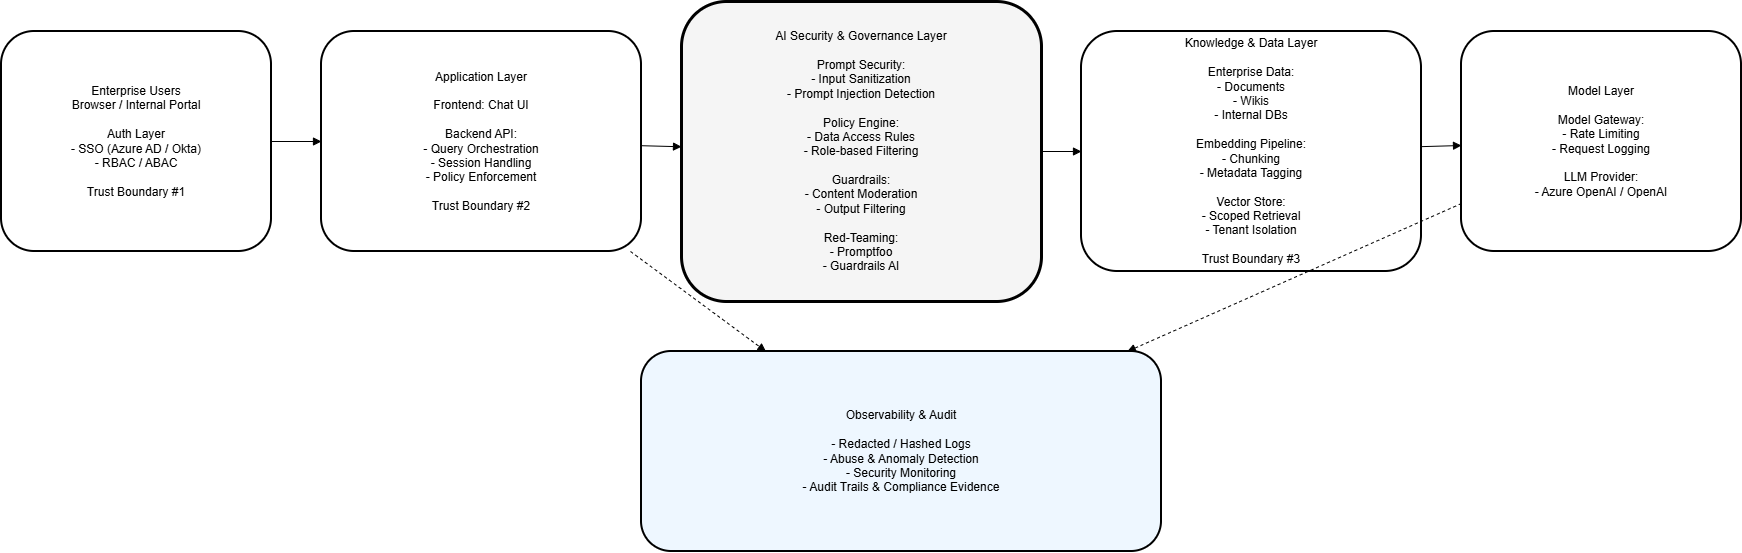

The diagram above was exported from draw.io. Its source (the exported page's mxGraphModel, read from the mxfile embedded in the PNG):
<mxGraphModel dx="786" dy="463" grid="1" gridSize="10" guides="1" tooltips="1" connect="1" arrows="1" fold="1" page="1" pageScale="1" pageWidth="1800" pageHeight="1000" math="0" shadow="0">
  <root>
    <mxCell id="0" />
    <mxCell id="1" parent="0" />
    <mxCell id="users" parent="1" style="rounded=1;whiteSpace=wrap;html=1;strokeWidth=2;" value="Enterprise Users&#10;Browser / Internal Portal&#10;&#10;Auth Layer&#10;- SSO (Azure AD / Okta)&#10;- RBAC / ABAC&#10;&#10;Trust Boundary #1" vertex="1">
      <mxGeometry height="220" width="270" x="40" y="120" as="geometry" />
    </mxCell>
    <mxCell id="app" parent="1" style="rounded=1;whiteSpace=wrap;html=1;strokeWidth=2;" value="Application Layer&#10;&#10;Frontend: Chat UI&#10;&#10;Backend API:&#10;- Query Orchestration&#10;- Session Handling&#10;- Policy Enforcement&#10;&#10;Trust Boundary #2" vertex="1">
      <mxGeometry height="220" width="320" x="360" y="120" as="geometry" />
    </mxCell>
    <mxCell id="security" parent="1" style="rounded=1;whiteSpace=wrap;html=1;strokeWidth=3;fillColor=#f5f5f5;" value="AI Security &amp; Governance Layer&#10;&#10;Prompt Security:&#10;- Input Sanitization&#10;- Prompt Injection Detection&#10;&#10;Policy Engine:&#10;- Data Access Rules&#10;- Role-based Filtering&#10;&#10;Guardrails:&#10;- Content Moderation&#10;- Output Filtering&#10;&#10;Red-Teaming:&#10;- Promptfoo&#10;- Guardrails AI" vertex="1">
      <mxGeometry height="300" width="360" x="720" y="90" as="geometry" />
    </mxCell>
    <mxCell id="data" parent="1" style="rounded=1;whiteSpace=wrap;html=1;strokeWidth=2;" value="Knowledge &amp; Data Layer&#10;&#10;Enterprise Data:&#10;- Documents&#10;- Wikis&#10;- Internal DBs&#10;&#10;Embedding Pipeline:&#10;- Chunking&#10;- Metadata Tagging&#10;&#10;Vector Store:&#10;- Scoped Retrieval&#10;- Tenant Isolation&#10;&#10;Trust Boundary #3" vertex="1">
      <mxGeometry height="240" width="340" x="1120" y="120" as="geometry" />
    </mxCell>
    <mxCell id="model" parent="1" style="rounded=1;whiteSpace=wrap;html=1;strokeWidth=2;" value="Model Layer&#10;&#10;Model Gateway:&#10;- Rate Limiting&#10;- Request Logging&#10;&#10;LLM Provider:&#10;- Azure OpenAI / OpenAI" vertex="1">
      <mxGeometry height="220" width="280" x="1500" y="120" as="geometry" />
    </mxCell>
    <mxCell id="obs" parent="1" style="rounded=1;whiteSpace=wrap;html=1;strokeWidth=2;fillColor=#eef7ff;" value="Observability &amp; Audit&#10;&#10;- Redacted / Hashed Logs&#10;- Abuse &amp; Anomaly Detection&#10;- Security Monitoring&#10;- Audit Trails &amp; Compliance Evidence" vertex="1">
      <mxGeometry height="200" width="520" x="680" y="440" as="geometry" />
    </mxCell>
    <mxCell id="e1" edge="1" parent="1" source="users" style="endArrow=block;html=1;" target="app">
      <mxGeometry relative="1" as="geometry" />
    </mxCell>
    <mxCell id="e2" edge="1" parent="1" source="app" style="endArrow=block;html=1;" target="security">
      <mxGeometry relative="1" as="geometry" />
    </mxCell>
    <mxCell id="e3" edge="1" parent="1" source="security" style="endArrow=block;html=1;" target="data">
      <mxGeometry relative="1" as="geometry" />
    </mxCell>
    <mxCell id="e4" edge="1" parent="1" source="data" style="endArrow=block;html=1;" target="model">
      <mxGeometry relative="1" as="geometry" />
    </mxCell>
    <mxCell id="e5" edge="1" parent="1" source="model" style="endArrow=block;dashed=1;html=1;" target="obs">
      <mxGeometry relative="1" as="geometry" />
    </mxCell>
    <mxCell id="e6" edge="1" parent="1" source="app" style="endArrow=block;dashed=1;html=1;" target="obs">
      <mxGeometry relative="1" as="geometry" />
    </mxCell>
  </root>
</mxGraphModel>